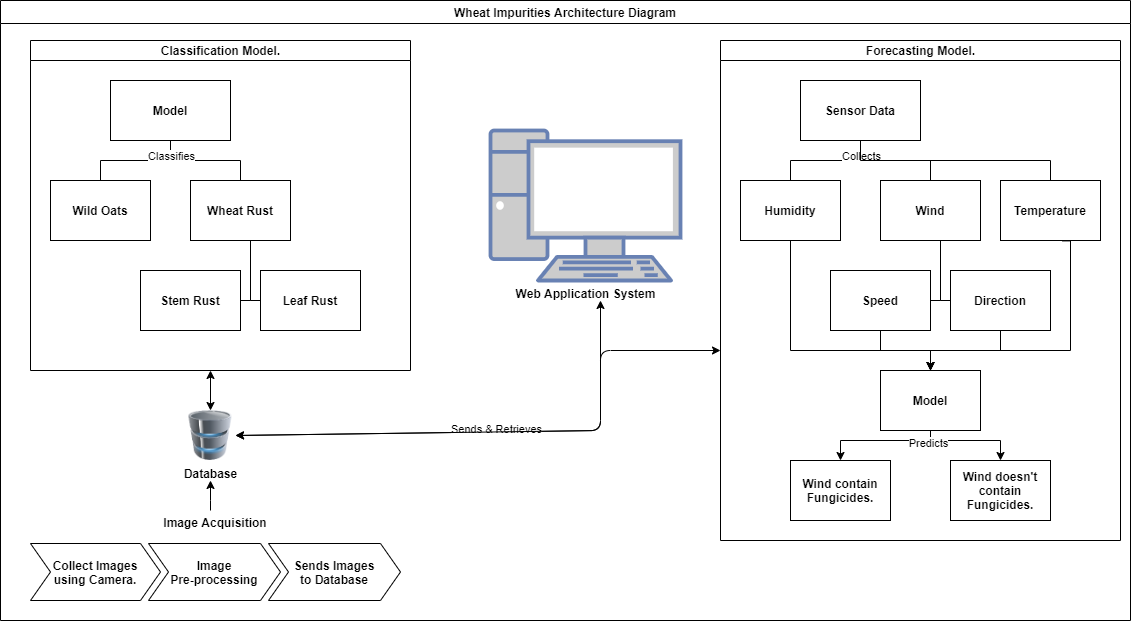

The diagram above was exported from draw.io. Its source (the exported page's mxGraphModel, read from the mxfile embedded in the PNG):
<mxGraphModel dx="1209" dy="669" grid="1" gridSize="10" guides="1" tooltips="1" connect="1" arrows="1" fold="1" page="1" pageScale="1" pageWidth="850" pageHeight="1100" math="0" shadow="0">
  <root>
    <mxCell id="0" />
    <mxCell id="1" parent="0" />
    <mxCell id="YiDlJE_rcRFgQSq3L1OO-1" value="Wheat Impurities Architecture Diagram" style="swimlane;" vertex="1" parent="1">
      <mxGeometry y="60" width="1130" height="620" as="geometry" />
    </mxCell>
    <mxCell id="YiDlJE_rcRFgQSq3L1OO-2" value="Classification Model." style="swimlane;html=1;startSize=20;horizontal=1;containerType=tree;newEdgeStyle={&quot;edgeStyle&quot;:&quot;elbowEdgeStyle&quot;,&quot;startArrow&quot;:&quot;none&quot;,&quot;endArrow&quot;:&quot;none&quot;};" vertex="1" parent="YiDlJE_rcRFgQSq3L1OO-1">
      <mxGeometry x="30" y="40" width="380" height="330" as="geometry" />
    </mxCell>
    <mxCell id="YiDlJE_rcRFgQSq3L1OO-3" value="" style="edgeStyle=elbowEdgeStyle;elbow=vertical;startArrow=none;endArrow=none;rounded=0;" edge="1" parent="YiDlJE_rcRFgQSq3L1OO-2" source="YiDlJE_rcRFgQSq3L1OO-5" target="YiDlJE_rcRFgQSq3L1OO-6">
      <mxGeometry relative="1" as="geometry" />
    </mxCell>
    <mxCell id="YiDlJE_rcRFgQSq3L1OO-4" value="" style="edgeStyle=elbowEdgeStyle;elbow=vertical;startArrow=none;endArrow=none;rounded=0;" edge="1" parent="YiDlJE_rcRFgQSq3L1OO-2" source="YiDlJE_rcRFgQSq3L1OO-5" target="YiDlJE_rcRFgQSq3L1OO-7">
      <mxGeometry relative="1" as="geometry" />
    </mxCell>
    <mxCell id="YiDlJE_rcRFgQSq3L1OO-8" value="Classifies" style="edgeLabel;html=1;align=center;verticalAlign=middle;resizable=0;points=[];" vertex="1" connectable="0" parent="YiDlJE_rcRFgQSq3L1OO-4">
      <mxGeometry x="-0.7354" relative="1" as="geometry">
        <mxPoint as="offset" />
      </mxGeometry>
    </mxCell>
    <UserObject label="&lt;b&gt;Model&lt;/b&gt;" treeRoot="1" id="YiDlJE_rcRFgQSq3L1OO-5">
      <mxCell style="whiteSpace=wrap;html=1;align=center;treeFolding=1;treeMoving=1;newEdgeStyle={&quot;edgeStyle&quot;:&quot;elbowEdgeStyle&quot;,&quot;startArrow&quot;:&quot;none&quot;,&quot;endArrow&quot;:&quot;none&quot;};" vertex="1" parent="YiDlJE_rcRFgQSq3L1OO-2">
        <mxGeometry x="80" y="40" width="120" height="60" as="geometry" />
      </mxCell>
    </UserObject>
    <mxCell id="YiDlJE_rcRFgQSq3L1OO-6" value="&lt;b&gt;Wild Oats&lt;/b&gt;" style="whiteSpace=wrap;html=1;align=center;verticalAlign=middle;treeFolding=1;treeMoving=1;newEdgeStyle={&quot;edgeStyle&quot;:&quot;elbowEdgeStyle&quot;,&quot;startArrow&quot;:&quot;none&quot;,&quot;endArrow&quot;:&quot;none&quot;};" vertex="1" parent="YiDlJE_rcRFgQSq3L1OO-2">
      <mxGeometry x="20" y="140" width="100" height="60" as="geometry" />
    </mxCell>
    <mxCell id="YiDlJE_rcRFgQSq3L1OO-7" value="&lt;b&gt;Wheat Rust&lt;/b&gt;" style="whiteSpace=wrap;html=1;align=center;verticalAlign=middle;treeFolding=1;treeMoving=1;newEdgeStyle={&quot;edgeStyle&quot;:&quot;elbowEdgeStyle&quot;,&quot;startArrow&quot;:&quot;none&quot;,&quot;endArrow&quot;:&quot;none&quot;};" vertex="1" parent="YiDlJE_rcRFgQSq3L1OO-2">
      <mxGeometry x="160" y="140" width="100" height="60" as="geometry" />
    </mxCell>
    <mxCell id="YiDlJE_rcRFgQSq3L1OO-30" value="" style="edgeStyle=orthogonalEdgeStyle;startArrow=none;endArrow=none;rounded=0;targetPortConstraint=eastwest;sourcePortConstraint=northsouth;" edge="1" target="YiDlJE_rcRFgQSq3L1OO-32" parent="YiDlJE_rcRFgQSq3L1OO-2">
      <mxGeometry relative="1" as="geometry">
        <mxPoint x="220" y="200" as="sourcePoint" />
      </mxGeometry>
    </mxCell>
    <mxCell id="YiDlJE_rcRFgQSq3L1OO-31" value="" style="edgeStyle=orthogonalEdgeStyle;startArrow=none;endArrow=none;rounded=0;targetPortConstraint=eastwest;sourcePortConstraint=northsouth;" edge="1" target="YiDlJE_rcRFgQSq3L1OO-33" parent="YiDlJE_rcRFgQSq3L1OO-2">
      <mxGeometry relative="1" as="geometry">
        <mxPoint x="220" y="200" as="sourcePoint" />
      </mxGeometry>
    </mxCell>
    <mxCell id="YiDlJE_rcRFgQSq3L1OO-32" value="&lt;b&gt;Stem Rust&lt;/b&gt;" style="whiteSpace=wrap;html=1;align=center;verticalAlign=middle;treeFolding=1;treeMoving=1;" vertex="1" parent="YiDlJE_rcRFgQSq3L1OO-2">
      <mxGeometry x="110" y="230" width="100" height="60" as="geometry" />
    </mxCell>
    <mxCell id="YiDlJE_rcRFgQSq3L1OO-33" value="&lt;b&gt;Leaf Rust&lt;/b&gt;" style="whiteSpace=wrap;html=1;align=center;verticalAlign=middle;treeFolding=1;treeMoving=1;" vertex="1" parent="YiDlJE_rcRFgQSq3L1OO-2">
      <mxGeometry x="230" y="230" width="100" height="60" as="geometry" />
    </mxCell>
    <mxCell id="YiDlJE_rcRFgQSq3L1OO-43" value="Image Acquisition" style="swimlane;childLayout=stackLayout;horizontal=1;fillColor=none;horizontalStack=1;resizeParent=1;resizeParentMax=0;resizeLast=0;collapsible=0;strokeColor=none;stackBorder=10;stackSpacing=-12;resizable=1;align=center;points=[];fontColor=#000000;" vertex="1" parent="YiDlJE_rcRFgQSq3L1OO-1">
      <mxGeometry x="20" y="510" width="390" height="100" as="geometry" />
    </mxCell>
    <mxCell id="YiDlJE_rcRFgQSq3L1OO-44" value="Collect Images&#10; using Camera. " style="shape=step;perimeter=stepPerimeter;fixedSize=1;points=[];fontStyle=1" vertex="1" parent="YiDlJE_rcRFgQSq3L1OO-43">
      <mxGeometry x="10" y="33" width="130" height="57" as="geometry" />
    </mxCell>
    <mxCell id="YiDlJE_rcRFgQSq3L1OO-45" value="Image &#10;Pre-processing" style="shape=step;perimeter=stepPerimeter;fixedSize=1;points=[];fontStyle=1" vertex="1" parent="YiDlJE_rcRFgQSq3L1OO-43">
      <mxGeometry x="128" y="33" width="132" height="57" as="geometry" />
    </mxCell>
    <mxCell id="YiDlJE_rcRFgQSq3L1OO-46" value="Sends Images&#10;to Database" style="shape=step;perimeter=stepPerimeter;fixedSize=1;points=[];fontStyle=1" vertex="1" parent="YiDlJE_rcRFgQSq3L1OO-43">
      <mxGeometry x="248" y="33" width="132" height="57" as="geometry" />
    </mxCell>
    <mxCell id="YiDlJE_rcRFgQSq3L1OO-48" value="&lt;b&gt;Database&lt;/b&gt;" style="image;html=1;image=img/lib/clip_art/computers/Database_128x128.png" vertex="1" parent="YiDlJE_rcRFgQSq3L1OO-1">
      <mxGeometry x="185" y="410" width="50" height="50" as="geometry" />
    </mxCell>
    <mxCell id="YiDlJE_rcRFgQSq3L1OO-51" value="&lt;font color=&quot;#000000&quot;&gt;&lt;b&gt;Web Application System&lt;/b&gt;&lt;/font&gt;" style="fontColor=#0066CC;verticalAlign=top;verticalLabelPosition=bottom;labelPosition=center;align=center;html=1;outlineConnect=0;fillColor=#CCCCCC;strokeColor=#6881B3;gradientColor=none;gradientDirection=north;strokeWidth=2;shape=mxgraph.networks.pc;" vertex="1" parent="YiDlJE_rcRFgQSq3L1OO-1">
      <mxGeometry x="490" y="130" width="190" height="150" as="geometry" />
    </mxCell>
    <mxCell id="YiDlJE_rcRFgQSq3L1OO-53" value="" style="endArrow=classic;startArrow=classic;html=1;exitX=0.5;exitY=0;exitDx=0;exitDy=0;" edge="1" parent="YiDlJE_rcRFgQSq3L1OO-1" source="YiDlJE_rcRFgQSq3L1OO-48">
      <mxGeometry width="50" height="50" relative="1" as="geometry">
        <mxPoint x="70" y="460" as="sourcePoint" />
        <mxPoint x="210" y="370" as="targetPoint" />
      </mxGeometry>
    </mxCell>
    <mxCell id="YiDlJE_rcRFgQSq3L1OO-54" value="" style="endArrow=classic;startArrow=classic;html=1;exitX=1;exitY=0.5;exitDx=0;exitDy=0;" edge="1" parent="YiDlJE_rcRFgQSq3L1OO-1" source="YiDlJE_rcRFgQSq3L1OO-48">
      <mxGeometry width="50" height="50" relative="1" as="geometry">
        <mxPoint x="290" y="480" as="sourcePoint" />
        <mxPoint x="600" y="300" as="targetPoint" />
        <Array as="points">
          <mxPoint x="600" y="430" />
          <mxPoint x="600" y="370" />
        </Array>
      </mxGeometry>
    </mxCell>
    <mxCell id="YiDlJE_rcRFgQSq3L1OO-55" value="Sends &amp;amp; Retrieves" style="edgeLabel;html=1;align=center;verticalAlign=middle;resizable=0;points=[];" vertex="1" connectable="0" parent="YiDlJE_rcRFgQSq3L1OO-54">
      <mxGeometry x="0.0552" y="3" relative="1" as="geometry">
        <mxPoint as="offset" />
      </mxGeometry>
    </mxCell>
    <mxCell id="YiDlJE_rcRFgQSq3L1OO-63" value="Forecasting Model." style="swimlane;html=1;startSize=20;horizontal=1;containerType=tree;newEdgeStyle={&quot;edgeStyle&quot;:&quot;elbowEdgeStyle&quot;,&quot;startArrow&quot;:&quot;none&quot;,&quot;endArrow&quot;:&quot;none&quot;};" vertex="1" parent="YiDlJE_rcRFgQSq3L1OO-1">
      <mxGeometry x="720" y="40" width="400" height="500" as="geometry" />
    </mxCell>
    <mxCell id="YiDlJE_rcRFgQSq3L1OO-64" value="" style="edgeStyle=elbowEdgeStyle;elbow=vertical;startArrow=none;endArrow=none;rounded=0;" edge="1" parent="YiDlJE_rcRFgQSq3L1OO-63" source="YiDlJE_rcRFgQSq3L1OO-67" target="YiDlJE_rcRFgQSq3L1OO-68">
      <mxGeometry relative="1" as="geometry" />
    </mxCell>
    <mxCell id="YiDlJE_rcRFgQSq3L1OO-65" value="" style="edgeStyle=elbowEdgeStyle;elbow=vertical;startArrow=none;endArrow=none;rounded=0;" edge="1" parent="YiDlJE_rcRFgQSq3L1OO-63" source="YiDlJE_rcRFgQSq3L1OO-67" target="YiDlJE_rcRFgQSq3L1OO-69">
      <mxGeometry relative="1" as="geometry" />
    </mxCell>
    <mxCell id="YiDlJE_rcRFgQSq3L1OO-66" value="Collects" style="edgeLabel;html=1;align=center;verticalAlign=middle;resizable=0;points=[];" vertex="1" connectable="0" parent="YiDlJE_rcRFgQSq3L1OO-65">
      <mxGeometry x="-0.7354" relative="1" as="geometry">
        <mxPoint as="offset" />
      </mxGeometry>
    </mxCell>
    <UserObject label="&lt;b&gt;Sensor Data&lt;/b&gt;" treeRoot="1" id="YiDlJE_rcRFgQSq3L1OO-67">
      <mxCell style="whiteSpace=wrap;html=1;align=center;treeFolding=1;treeMoving=1;newEdgeStyle={&quot;edgeStyle&quot;:&quot;elbowEdgeStyle&quot;,&quot;startArrow&quot;:&quot;none&quot;,&quot;endArrow&quot;:&quot;none&quot;};" vertex="1" parent="YiDlJE_rcRFgQSq3L1OO-63">
        <mxGeometry x="80" y="40" width="120" height="60" as="geometry" />
      </mxCell>
    </UserObject>
    <mxCell id="YiDlJE_rcRFgQSq3L1OO-81" style="edgeStyle=orthogonalEdgeStyle;rounded=0;orthogonalLoop=1;jettySize=auto;html=1;entryX=0.5;entryY=0;entryDx=0;entryDy=0;" edge="1" parent="YiDlJE_rcRFgQSq3L1OO-63" source="YiDlJE_rcRFgQSq3L1OO-68" target="YiDlJE_rcRFgQSq3L1OO-77">
      <mxGeometry relative="1" as="geometry">
        <Array as="points">
          <mxPoint x="70" y="310" />
          <mxPoint x="210" y="310" />
        </Array>
      </mxGeometry>
    </mxCell>
    <mxCell id="YiDlJE_rcRFgQSq3L1OO-68" value="&lt;b&gt;Humidity&lt;/b&gt;" style="whiteSpace=wrap;html=1;align=center;verticalAlign=middle;treeFolding=1;treeMoving=1;newEdgeStyle={&quot;edgeStyle&quot;:&quot;elbowEdgeStyle&quot;,&quot;startArrow&quot;:&quot;none&quot;,&quot;endArrow&quot;:&quot;none&quot;};" vertex="1" parent="YiDlJE_rcRFgQSq3L1OO-63">
      <mxGeometry x="20" y="140" width="100" height="60" as="geometry" />
    </mxCell>
    <mxCell id="YiDlJE_rcRFgQSq3L1OO-69" value="&lt;b&gt;Wind&lt;/b&gt;" style="whiteSpace=wrap;html=1;align=center;verticalAlign=middle;treeFolding=1;treeMoving=1;newEdgeStyle={&quot;edgeStyle&quot;:&quot;elbowEdgeStyle&quot;,&quot;startArrow&quot;:&quot;none&quot;,&quot;endArrow&quot;:&quot;none&quot;};" vertex="1" parent="YiDlJE_rcRFgQSq3L1OO-63">
      <mxGeometry x="160" y="140" width="100" height="60" as="geometry" />
    </mxCell>
    <mxCell id="YiDlJE_rcRFgQSq3L1OO-70" value="" style="edgeStyle=orthogonalEdgeStyle;startArrow=none;endArrow=none;rounded=0;targetPortConstraint=eastwest;sourcePortConstraint=northsouth;" edge="1" parent="YiDlJE_rcRFgQSq3L1OO-63" target="YiDlJE_rcRFgQSq3L1OO-72">
      <mxGeometry relative="1" as="geometry">
        <mxPoint x="220" y="200" as="sourcePoint" />
      </mxGeometry>
    </mxCell>
    <mxCell id="YiDlJE_rcRFgQSq3L1OO-71" value="" style="edgeStyle=orthogonalEdgeStyle;startArrow=none;endArrow=none;rounded=0;targetPortConstraint=eastwest;sourcePortConstraint=northsouth;" edge="1" parent="YiDlJE_rcRFgQSq3L1OO-63" target="YiDlJE_rcRFgQSq3L1OO-73">
      <mxGeometry relative="1" as="geometry">
        <mxPoint x="220" y="200" as="sourcePoint" />
      </mxGeometry>
    </mxCell>
    <mxCell id="YiDlJE_rcRFgQSq3L1OO-79" style="edgeStyle=orthogonalEdgeStyle;rounded=0;orthogonalLoop=1;jettySize=auto;html=1;exitX=0.5;exitY=1;exitDx=0;exitDy=0;entryX=0.5;entryY=0;entryDx=0;entryDy=0;" edge="1" parent="YiDlJE_rcRFgQSq3L1OO-63" source="YiDlJE_rcRFgQSq3L1OO-72" target="YiDlJE_rcRFgQSq3L1OO-77">
      <mxGeometry relative="1" as="geometry" />
    </mxCell>
    <mxCell id="YiDlJE_rcRFgQSq3L1OO-72" value="&lt;b&gt;Speed&lt;/b&gt;" style="whiteSpace=wrap;html=1;align=center;verticalAlign=middle;treeFolding=1;treeMoving=1;" vertex="1" parent="YiDlJE_rcRFgQSq3L1OO-63">
      <mxGeometry x="110" y="230" width="100" height="60" as="geometry" />
    </mxCell>
    <mxCell id="YiDlJE_rcRFgQSq3L1OO-73" value="&lt;b&gt;Direction&lt;/b&gt;" style="whiteSpace=wrap;html=1;align=center;verticalAlign=middle;treeFolding=1;treeMoving=1;" vertex="1" parent="YiDlJE_rcRFgQSq3L1OO-63">
      <mxGeometry x="230" y="230" width="100" height="60" as="geometry" />
    </mxCell>
    <mxCell id="YiDlJE_rcRFgQSq3L1OO-82" style="edgeStyle=orthogonalEdgeStyle;rounded=0;orthogonalLoop=1;jettySize=auto;html=1;entryX=0.5;entryY=0;entryDx=0;entryDy=0;exitX=0.621;exitY=1.007;exitDx=0;exitDy=0;exitPerimeter=0;" edge="1" parent="YiDlJE_rcRFgQSq3L1OO-63" source="YiDlJE_rcRFgQSq3L1OO-74" target="YiDlJE_rcRFgQSq3L1OO-77">
      <mxGeometry relative="1" as="geometry">
        <Array as="points">
          <mxPoint x="350" y="200" />
          <mxPoint x="350" y="310" />
          <mxPoint x="210" y="310" />
        </Array>
      </mxGeometry>
    </mxCell>
    <mxCell id="YiDlJE_rcRFgQSq3L1OO-74" value="&lt;b&gt;Temperature&lt;/b&gt;" style="whiteSpace=wrap;html=1;align=center;verticalAlign=middle;treeFolding=1;treeMoving=1;newEdgeStyle={&quot;edgeStyle&quot;:&quot;elbowEdgeStyle&quot;,&quot;startArrow&quot;:&quot;none&quot;,&quot;endArrow&quot;:&quot;none&quot;};" vertex="1" parent="YiDlJE_rcRFgQSq3L1OO-63">
      <mxGeometry x="280" y="140" width="100" height="60" as="geometry" />
    </mxCell>
    <mxCell id="YiDlJE_rcRFgQSq3L1OO-75" value="" style="edgeStyle=elbowEdgeStyle;elbow=vertical;startArrow=none;endArrow=none;rounded=0;" edge="1" parent="YiDlJE_rcRFgQSq3L1OO-63" source="YiDlJE_rcRFgQSq3L1OO-67" target="YiDlJE_rcRFgQSq3L1OO-74">
      <mxGeometry relative="1" as="geometry">
        <mxPoint x="140" y="100" as="sourcePoint" />
        <mxPoint x="210" y="140" as="targetPoint" />
      </mxGeometry>
    </mxCell>
    <mxCell id="YiDlJE_rcRFgQSq3L1OO-106" style="edgeStyle=orthogonalEdgeStyle;rounded=0;orthogonalLoop=1;jettySize=auto;html=1;entryX=0.5;entryY=0;entryDx=0;entryDy=0;" edge="1" parent="YiDlJE_rcRFgQSq3L1OO-63" source="YiDlJE_rcRFgQSq3L1OO-77" target="YiDlJE_rcRFgQSq3L1OO-85">
      <mxGeometry relative="1" as="geometry">
        <Array as="points">
          <mxPoint x="210" y="400" />
          <mxPoint x="120" y="400" />
        </Array>
      </mxGeometry>
    </mxCell>
    <mxCell id="YiDlJE_rcRFgQSq3L1OO-107" style="edgeStyle=orthogonalEdgeStyle;rounded=0;orthogonalLoop=1;jettySize=auto;html=1;entryX=0.5;entryY=0;entryDx=0;entryDy=0;" edge="1" parent="YiDlJE_rcRFgQSq3L1OO-63" source="YiDlJE_rcRFgQSq3L1OO-77" target="YiDlJE_rcRFgQSq3L1OO-105">
      <mxGeometry relative="1" as="geometry">
        <Array as="points">
          <mxPoint x="210" y="400" />
          <mxPoint x="280" y="400" />
        </Array>
      </mxGeometry>
    </mxCell>
    <mxCell id="YiDlJE_rcRFgQSq3L1OO-110" value="Predicts" style="edgeLabel;html=1;align=center;verticalAlign=middle;resizable=0;points=[];" vertex="1" connectable="0" parent="YiDlJE_rcRFgQSq3L1OO-107">
      <mxGeometry x="-0.8" y="-4" relative="1" as="geometry">
        <mxPoint x="-3" y="-2" as="offset" />
      </mxGeometry>
    </mxCell>
    <mxCell id="YiDlJE_rcRFgQSq3L1OO-77" value="&lt;b&gt;Model&lt;/b&gt;" style="whiteSpace=wrap;html=1;align=center;verticalAlign=middle;treeFolding=1;treeMoving=1;" vertex="1" parent="YiDlJE_rcRFgQSq3L1OO-63">
      <mxGeometry x="160" y="330" width="100" height="60" as="geometry" />
    </mxCell>
    <mxCell id="YiDlJE_rcRFgQSq3L1OO-85" value="&lt;b&gt;Wind contain Fungicides.&lt;/b&gt;" style="whiteSpace=wrap;html=1;align=center;verticalAlign=middle;treeFolding=1;treeMoving=1;" vertex="1" parent="YiDlJE_rcRFgQSq3L1OO-63">
      <mxGeometry x="70" y="420" width="100" height="60" as="geometry" />
    </mxCell>
    <mxCell id="YiDlJE_rcRFgQSq3L1OO-105" value="&lt;b&gt;Wind doesn't&lt;br&gt;contain Fungicides.&lt;br&gt;&lt;/b&gt;" style="whiteSpace=wrap;html=1;align=center;verticalAlign=middle;treeFolding=1;treeMoving=1;" vertex="1" parent="YiDlJE_rcRFgQSq3L1OO-63">
      <mxGeometry x="230" y="420" width="100" height="60" as="geometry" />
    </mxCell>
    <mxCell id="YiDlJE_rcRFgQSq3L1OO-108" value="" style="endArrow=classic;startArrow=classic;html=1;exitX=1;exitY=0.5;exitDx=0;exitDy=0;" edge="1" parent="YiDlJE_rcRFgQSq3L1OO-1" source="YiDlJE_rcRFgQSq3L1OO-48">
      <mxGeometry width="50" height="50" relative="1" as="geometry">
        <mxPoint x="240" y="430" as="sourcePoint" />
        <mxPoint x="720" y="350" as="targetPoint" />
        <Array as="points">
          <mxPoint x="600" y="430" />
          <mxPoint x="600" y="400" />
          <mxPoint x="600" y="350" />
        </Array>
      </mxGeometry>
    </mxCell>
    <mxCell id="YiDlJE_rcRFgQSq3L1OO-47" style="edgeStyle=orthogonalEdgeStyle;rounded=0;orthogonalLoop=1;jettySize=auto;html=1;" edge="1" parent="1" source="YiDlJE_rcRFgQSq3L1OO-43">
      <mxGeometry relative="1" as="geometry">
        <mxPoint x="210" y="540" as="targetPoint" />
        <Array as="points">
          <mxPoint x="210" y="560" />
          <mxPoint x="210" y="560" />
        </Array>
      </mxGeometry>
    </mxCell>
    <mxCell id="YiDlJE_rcRFgQSq3L1OO-80" style="edgeStyle=orthogonalEdgeStyle;rounded=0;orthogonalLoop=1;jettySize=auto;html=1;exitX=0.5;exitY=1;exitDx=0;exitDy=0;" edge="1" parent="1" source="YiDlJE_rcRFgQSq3L1OO-73">
      <mxGeometry relative="1" as="geometry">
        <mxPoint x="930" y="430" as="targetPoint" />
      </mxGeometry>
    </mxCell>
  </root>
</mxGraphModel>